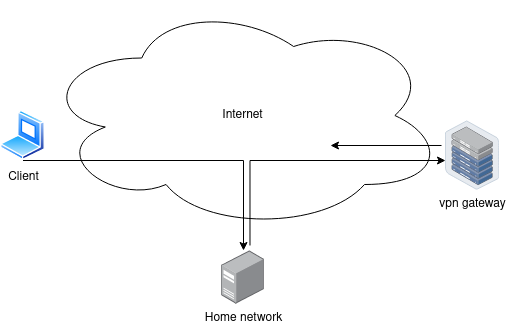

The diagram above was exported from draw.io. Its source (the exported page's mxGraphModel, read from the mxfile embedded in the PNG):
<mxGraphModel dx="1400" dy="747" grid="1" gridSize="10" guides="1" tooltips="1" connect="1" arrows="1" fold="1" page="1" pageScale="1" pageWidth="413" pageHeight="291" math="0" shadow="0">
  <root>
    <mxCell id="0" />
    <mxCell id="1" parent="0" />
    <mxCell id="8ExyoGv-klVvdCd_kYWT-1" value="Internet" style="ellipse;shape=cloud;whiteSpace=wrap;html=1;" vertex="1" parent="1">
      <mxGeometry x="200" y="140" width="405" height="230" as="geometry" />
    </mxCell>
    <mxCell id="8ExyoGv-klVvdCd_kYWT-10" style="edgeStyle=orthogonalEdgeStyle;rounded=0;orthogonalLoop=1;jettySize=auto;html=1;" edge="1" parent="1" source="8ExyoGv-klVvdCd_kYWT-2" target="8ExyoGv-klVvdCd_kYWT-4">
      <mxGeometry relative="1" as="geometry">
        <Array as="points">
          <mxPoint x="403" y="300" />
        </Array>
      </mxGeometry>
    </mxCell>
    <mxCell id="8ExyoGv-klVvdCd_kYWT-2" value="&lt;div&gt;Client&lt;/div&gt;" style="aspect=fixed;perimeter=ellipsePerimeter;html=1;align=center;shadow=0;dashed=0;spacingTop=3;image;image=img/lib/active_directory/laptop_client.svg;" vertex="1" parent="1">
      <mxGeometry x="160" y="250" width="45" height="50" as="geometry" />
    </mxCell>
    <mxCell id="8ExyoGv-klVvdCd_kYWT-4" value="Home network" style="points=[];aspect=fixed;html=1;align=center;shadow=0;dashed=0;image;image=img/lib/allied_telesis/computer_and_terminals/Server_Desktop.svg;" vertex="1" parent="1">
      <mxGeometry x="381.2" y="390" width="42.599999999999994" height="54" as="geometry" />
    </mxCell>
    <mxCell id="8ExyoGv-klVvdCd_kYWT-6" value="vpn gateway" style="points=[];aspect=fixed;html=1;align=center;shadow=0;dashed=0;image;image=img/lib/allied_telesis/storage/Datacenter_Server_Half_Rack_ToR.svg;" vertex="1" parent="1">
      <mxGeometry x="605" y="260" width="53.87" height="70" as="geometry" />
    </mxCell>
    <mxCell id="8ExyoGv-klVvdCd_kYWT-18" value="" style="edgeStyle=elbowEdgeStyle;elbow=vertical;endArrow=classic;html=1;rounded=0;exitX=0.664;exitY=-0.093;exitDx=0;exitDy=0;exitPerimeter=0;" edge="1" parent="1" source="8ExyoGv-klVvdCd_kYWT-4" target="8ExyoGv-klVvdCd_kYWT-6">
      <mxGeometry width="50" height="50" relative="1" as="geometry">
        <mxPoint x="430" y="440" as="sourcePoint" />
        <mxPoint x="580" y="300" as="targetPoint" />
        <Array as="points">
          <mxPoint x="500" y="300" />
        </Array>
      </mxGeometry>
    </mxCell>
    <mxCell id="8ExyoGv-klVvdCd_kYWT-19" value="" style="edgeStyle=segmentEdgeStyle;endArrow=classic;html=1;rounded=0;exitX=-0.074;exitY=0.357;exitDx=0;exitDy=0;exitPerimeter=0;" edge="1" parent="1" source="8ExyoGv-klVvdCd_kYWT-6">
      <mxGeometry width="50" height="50" relative="1" as="geometry">
        <mxPoint x="430" y="440" as="sourcePoint" />
        <mxPoint x="490" y="285" as="targetPoint" />
      </mxGeometry>
    </mxCell>
  </root>
</mxGraphModel>